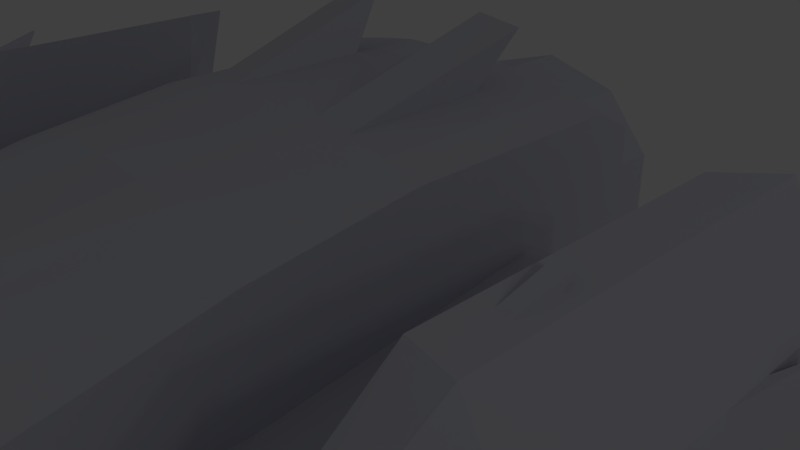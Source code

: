 # Source: ship.blend  (saved by Blender 2.65.0; exported with 4.5.12 LTS)
import bpy
from mathutils import Matrix  # noqa: F401  (used for matrix-valued properties, if any)

bpy.ops.wm.read_factory_settings(use_empty=True)
scene = bpy.context.scene
scene.name = 'Scene'

# ---- collections
col_collection_1 = bpy.data.collections.new('Collection 1'); scene.collection.children.link(col_collection_1)

# ---- materials (node trees are filled in below, after node groups)
mat_shipmat = bpy.data.materials.new('ShipMat')
mat_shipmat.alpha_threshold = 0.0
mat_shipmat.use_transparent_shadow = False
mat_shipmat.diffuse_color = (0.6745, 0.6825, 0.7613, 1.0)
mat_shipmat.specular_color = (0.7018, 1.0, 0.6656)
mat_shipmat.roughness = 0.5
mat_shipmat.specular_intensity = 0.3633
mat_shipmat.line_color = (0.0, 0.0, 0.0, 1.0)

# ---- material node trees

# ---- world
world_world = bpy.data.worlds.new('World'); scene.world = world_world
world_world.color = (0.05088, 0.05088, 0.05088)
world_world.use_sun_shadow = False
world_world.sun_shadow_jitter_overblur = 0.0
world_world.cycles.sampling_method = 'MANUAL'
world_world.cycles.sample_map_resolution = 256

# ---- cameras
cam_camera = bpy.data.cameras.new('Camera')
cam_camera.clip_end = 100.0
cam_camera.lens = 35.0
cam_camera.sensor_width = 32.0
cam_camera.sensor_height = 18.0
cam_camera.ortho_scale = 7.314
cam_camera.dof.focus_distance = 0.0
cam_camera.dof.aperture_fstop = 128.0

# ---- lights
light_lamp_005 = bpy.data.lights.new('Lamp.005', 'POINT')
light_lamp_005.transmission_factor = 0.0
light_lamp_005.cutoff_distance = 30.0
light_lamp_005.energy = 100.0
light_lamp_005.shadow_buffer_clip_start = 1.001
light_lamp_005.shadow_soft_size = 0.1
light_lamp_005.shadow_maximum_resolution = 0.006
light_lamp_005.use_absolute_resolution = True
light_lamp_005.cycles.use_multiple_importance_sampling = False
light_lamp_004 = bpy.data.lights.new('Lamp.004', 'POINT')
light_lamp_004.transmission_factor = 0.0
light_lamp_004.cutoff_distance = 30.0
light_lamp_004.energy = 100.0
light_lamp_004.shadow_buffer_clip_start = 1.001
light_lamp_004.shadow_soft_size = 0.1
light_lamp_004.shadow_maximum_resolution = 0.006
light_lamp_004.use_absolute_resolution = True
light_lamp_004.cycles.use_multiple_importance_sampling = False
light_lamp_003 = bpy.data.lights.new('Lamp.003', 'POINT')
light_lamp_003.transmission_factor = 0.0
light_lamp_003.cutoff_distance = 30.0
light_lamp_003.energy = 100.0
light_lamp_003.shadow_buffer_clip_start = 1.001
light_lamp_003.shadow_soft_size = 0.1
light_lamp_003.shadow_maximum_resolution = 0.006
light_lamp_003.use_absolute_resolution = True
light_lamp_003.cycles.use_multiple_importance_sampling = False
light_lamp_002 = bpy.data.lights.new('Lamp.002', 'POINT')
light_lamp_002.transmission_factor = 0.0
light_lamp_002.cutoff_distance = 30.0
light_lamp_002.energy = 100.0
light_lamp_002.shadow_buffer_clip_start = 1.001
light_lamp_002.shadow_soft_size = 0.1
light_lamp_002.shadow_maximum_resolution = 0.006
light_lamp_002.use_absolute_resolution = True
light_lamp_002.cycles.use_multiple_importance_sampling = False
light_lamp_001 = bpy.data.lights.new('Lamp.001', 'POINT')
light_lamp_001.transmission_factor = 0.0
light_lamp_001.cutoff_distance = 30.0
light_lamp_001.energy = 100.0
light_lamp_001.shadow_buffer_clip_start = 1.001
light_lamp_001.shadow_soft_size = 0.1
light_lamp_001.shadow_maximum_resolution = 0.006
light_lamp_001.use_absolute_resolution = True
light_lamp_001.cycles.use_multiple_importance_sampling = False
light_lamp = bpy.data.lights.new('Lamp', 'POINT')
light_lamp.transmission_factor = 0.0
light_lamp.cutoff_distance = 30.0
light_lamp.energy = 100.0
light_lamp.shadow_buffer_clip_start = 1.001
light_lamp.shadow_soft_size = 0.1
light_lamp.shadow_maximum_resolution = 0.006
light_lamp.use_absolute_resolution = True
light_lamp.cycles.use_multiple_importance_sampling = False

# ---- meshes
me_cube = bpy.data.meshes.new('Cube')
me_cube.from_pydata([(1.128, -8.878, -0.195), (3.0, -1.36, 2.084), (2.304, -7.36, 0.3628), (1.0, -7.36, -1.567), (1.0, -1.36, -1.567), (3.0, 0.2347, -0.614), (3.0, 0.2347, 0.7892), (2.304, -7.36, -0.4831), (2.304, -7.36, -0.1536), (0.9837, -7.36, 1.208), (1.0, -1.36, 2.396), (3.0, -3.36, 1.829), (2.827, -5.36, 1.296), (1.0, -5.36, -1.567), (1.0, -3.36, -1.567), (1.0, -5.36, 2.034), (1.0, -3.36, 2.307), (0.6756, -7.36, -0.06893), (3.0, -3.36, -0.614), (2.827, -5.36, -0.614), (3.0, -3.36, 0.3698), (2.827, -5.36, 0.2634), (6.996, 1.028, -1.0), (6.996, 1.028, 1.0), (5.827, -5.36, -0.8176), (5.827, -5.36, 0.6472), (6.996, -3.36, -1.0), (6.996, -3.36, 1.0), (5.372, -5.36, -0.3639), (6.39, 0.2347, 0.2296), (6.39, 0.2347, -0.7228), (6.39, -3.36, -0.6081), (6.39, -3.36, 0.3636), (5.372, -5.36, 0.6454), (0.6756, -8.878, -0.04731), (0.6756, -7.36, 1.24), (5.603, -3.424, 2.359), (5.603, 0.1701, 2.359), (6.209, -3.424, 2.238), (6.209, 0.9639, 2.238), (1.128, -7.36, 1.092), (1.794, -7.36, 0.8647), (1.667, -1.36, 2.324), (2.376, -1.351, 2.231), (2.16, -5.36, 1.643), (1.493, -5.36, 1.892), (2.333, -3.36, 2.036), (1.667, -3.36, 2.207), (5.603, -2.758, 2.359), (5.603, -2.223, 2.359), (6.209, -2.758, 2.238), (6.209, -2.223, 2.238), (5.805, -2.223, 2.319), (6.007, -2.223, 2.278), (5.805, -2.758, 2.319), (6.007, -2.758, 2.278), (5.842, -2.091, 2.507), (6.044, -2.091, 2.467), (6.996, 1.028, 0.3333), (6.996, 1.028, -0.3333), (6.996, -3.36, 0.3333), (6.996, -3.36, -0.3333), (6.996, -2.177, -0.3333), (6.996, -2.693, -0.3333), (6.996, -2.177, 0.3333), (6.996, -2.693, 0.3333), (7.288, -2.026, -0.3333), (7.288, -2.026, 0.3333), (1.277, -7.36, -1.567), (2.0, -1.36, -1.567), (1.827, -5.36, -1.567), (2.0, -3.36, -1.567), (3.0, -1.36, -0.9803), (2.12, -7.36, -1.008), (3.0, -3.36, -0.9803), (2.827, -5.36, -0.9803), (1.52, -9.066, -0.6699), (0.9837, -8.878, -0.07937), (0.8987, -9.066, -1.567), (1.52, -9.066, -1.008), (0.8708, -10.61, -0.7623), (0.9675, -10.65, -0.8793), (0.8393, -10.61, -0.7338), (0.8143, -10.65, -1.1), (0.9675, -10.65, -0.9627), (0.6756, -8.663, 0.135), (3.0, 0.4624, 2.084), (1.0, 0.4624, -1.567), (1.0, 0.4624, 2.396), (1.667, 0.4624, 2.324), (2.376, 0.471, 2.231), (2.0, 0.4624, -1.567), (6.996, -0.9708, 1.0), (6.996, -0.9643, 0.3333), (6.996, -0.296, 1.0), (6.996, -0.2927, 0.3333), (3.0, 1.993, 1.797), (3.0, 1.993, -0.614), (7.268, 0.3332, 1.0), (7.268, 0.3364, 0.3333), (3.0, 1.422, 2.084), (2.0, 1.42, -1.567), (1.0, 1.415, -1.567), (1.0, 1.419, 2.396), (1.667, 1.419, 2.324), (2.376, 1.427, 2.231), (-1.128, -8.878, -0.195), (-3.0, -1.36, 2.084), (-2.304, -7.36, 0.3628), (-1.0, -7.36, -1.567), (-1.0, -1.36, -1.567), (-3.0, 0.2347, -0.614), (-3.0, 0.2347, 0.93), (-2.304, -7.36, -0.4831), (-2.304, -7.36, -0.1536), (-0.9837, -7.36, 1.208), (-1.0, -1.36, 2.396), (-3.0, -3.36, 1.829), (-2.827, -5.36, 1.296), (-1.0, -5.36, -1.567), (-1.0, -3.36, -1.567), (-1.0, -5.36, 2.034), (-1.0, -3.36, 2.307), (-5.55e-07, -7.36, -0.03687), (-0.6756, -7.36, -0.06893), (-3.0, -3.36, -0.614), (-2.827, -5.36, -0.614), (-3.0, -3.36, 0.7406), (-2.827, -5.36, 0.475), (-6.996, 1.028, -1.0), (-6.996, 1.028, 1.0), (-5.827, -5.36, -0.8176), (-5.827, -5.36, 0.7443), (-6.996, -3.36, -1.0), (-6.996, -3.36, 1.0), (-5.372, -5.36, -0.0568), (-6.39, 0.2347, 0.2296), (-6.39, 0.2347, -0.6598), (-6.39, -3.36, -0.2761), (-6.39, -3.36, 0.3636), (-5.372, -5.36, 0.6454), (8.199e-07, -3.36, 2.339), (1.384e-06, -5.36, 2.062), (1.535e-06, -3.36, -1.567), (1.742e-06, -5.36, -1.567), (-0.6756, -8.878, -0.04731), (-0.6756, -7.36, 1.24), (-1.02e-07, -1.36, 2.396), (-5.55e-07, -7.36, 1.272), (2.306e-06, -7.36, -1.567), (-5.603, -3.424, 2.359), (-5.603, 0.1701, 2.359), (-6.209, -3.424, 2.238), (1.686e-06, -1.36, -1.567), (-6.209, 0.9639, 2.238), (-1.128, -7.36, 1.092), (-1.794, -7.36, 0.8647), (-1.667, -1.36, 2.324), (-2.376, -1.351, 2.231), (-2.16, -5.36, 1.643), (-1.493, -5.36, 1.892), (-2.333, -3.36, 2.036), (-1.667, -3.36, 2.207), (-5.603, -2.758, 2.359), (-5.603, -2.223, 2.359), (-6.209, -2.758, 2.238), (-6.209, -2.223, 2.238), (-5.805, -2.223, 2.319), (-6.007, -2.223, 2.278), (-5.805, -2.758, 2.319), (-6.007, -2.758, 2.278), (-5.842, -2.091, 2.507), (-6.044, -2.091, 2.467), (-6.996, 1.028, 0.3333), (-6.996, 1.028, -0.3333), (-6.996, -3.36, 0.3333), (-6.996, -3.36, -0.3333), (-6.996, -2.177, -0.3333), (-6.996, -2.693, -0.3333), (-6.996, -2.177, 0.3333), (-6.996, -2.693, 0.3333), (-7.288, -2.026, -0.3333), (-7.288, -2.026, 0.3333), (-1.277, -7.36, -1.567), (-2.0, -1.36, -1.567), (-1.827, -5.36, -1.567), (-2.0, -3.36, -1.567), (-3.0, -1.36, -0.9803), (-2.12, -7.36, -1.008), (-3.0, -3.36, -0.9803), (-2.827, -5.36, -0.9803), (-1.52, -9.066, -0.6699), (-0.9837, -8.878, -0.07937), (-6.696e-07, -8.878, -0.01524), (-6.838e-07, -9.066, -1.567), (-0.8987, -9.066, -1.567), (-1.52, -9.066, -1.008), (-0.8708, -10.61, -0.7623), (-0.9675, -10.65, -0.8793), (-0.8393, -10.61, -0.7338), (-8.429e-07, -11.17, -0.718), (-8.464e-07, -11.22, -1.1), (-0.8143, -10.65, -1.1), (-0.9675, -10.65, -0.9627), (-0.6756, -8.663, 0.2446), (-3.0, 0.4624, 2.084), (-1.0, 0.4624, -1.567), (-1.0, 0.4624, 2.396), (3.552e-08, 0.4624, 2.396), (3.552e-08, 0.4624, -1.567), (-1.667, 0.4624, 2.324), (-2.376, 0.471, 2.231), (-2.0, 0.4624, -1.567), (-6.996, -0.9708, 1.0), (-6.996, -0.9643, 0.3333), (-6.996, -0.296, 1.0), (-6.996, -0.2927, 0.3333), (-3.0, 1.993, 1.797), (-3.0, 1.993, -0.614), (-7.268, 0.3332, 1.0), (-7.268, 0.3364, 0.3333), (-3.0, 1.422, 2.084), (-2.0, 1.42, -1.567), (-1.0, 1.415, -1.567), (-1.0, 1.419, 2.396), (1.077e-07, 1.419, 2.396), (-1.667, 1.419, 2.324), (-2.376, 1.427, 2.231), (1.074e-07, 1.415, -1.567), (1.076e-07, 1.417, 2.07), (1.075e-07, 1.416, -1.213), (1.351, 1.677, 1.62), (1.351, 3.505, 1.62), (-0.02106, 3.505, 1.915), (-0.02106, 1.421, 1.915), (1.062e-07, 1.417, 1.911), (-1.393, 3.505, 1.62), (-1.393, 1.685, 1.62), (2.123, 1.825, 0.9171), (2.2, 3.505, 0.8471), (2.2, 1.839, 0.8471), (-2.242, 3.505, 0.8471), (-2.143, 1.828, 0.9372), (-2.242, 1.847, 0.8471), (2.2, 1.839, -0.1083), (2.2, 3.505, -0.1083), (-2.242, 3.505, -0.1083), (-2.242, 1.847, -0.1083), (1.351, 1.676, -0.8813), (1.351, 3.505, -0.8813), (-1.393, 3.505, -0.8813), (-1.393, 1.684, -0.8813), (-0.02106, 3.505, -1.176), (-0.02106, 1.42, -1.176), (0.05221, 1.426, -1.161), (1.061e-07, 1.416, -1.172), (-0.04072, 1.424, -1.172), (1.045, 3.04, 1.341), (-0.02106, 3.04, 1.57), (-1.087, 3.04, 1.341), (1.704, 3.04, 0.7404), (-1.746, 3.04, 0.7404), (1.704, 3.04, -0.001645), (-1.746, 3.04, -0.001645), (1.045, 3.04, -0.602), (-1.087, 3.04, -0.602), (-0.02106, 3.04, -0.8313), (1.0, -1.36, 2.396), (1.667, -1.36, 2.324), (1.0, 0.4624, 2.396), (1.667, 0.4624, 2.324), (-1.153, 0.9372, 3.088), (-1.922, 0.9372, 3.006), (1.153, 0.9372, 3.088), (1.922, 0.9372, 3.006)], [], [(46, 11, 1, 43), (69, 4, 87, 91), (21, 12, 2, 8), (149, 144, 13, 3), (144, 143, 14, 13), (143, 153, 4, 14), (141, 16, 10, 147), (148, 35, 9, 15, 142), (41, 2, 12, 44), (3, 13, 70, 68), (34, 85, 35, 17), (35, 148, 123, 17), (75, 19, 7, 73), (30, 29, 23, 58, 59, 22), (72, 5, 18, 74), (74, 18, 19, 75), (6, 1, 11, 20), (20, 11, 12, 21), (60, 93, 92, 27), (28, 31, 26, 24), (26, 61, 60, 27, 25, 24), (31, 30, 22, 26), (8, 7, 24, 25), (27, 92, 94, 23, 39, 51, 50, 38), (19, 28, 24, 7), (25, 33, 21, 8), (5, 6, 29, 30), (20, 21, 33, 32), (19, 18, 31, 28), (18, 5, 30, 31), (6, 20, 32, 29), (23, 29, 37, 39), (29, 32, 36, 48, 49, 37), (33, 36, 32), (38, 25, 27), (48, 36, 38, 50, 55, 54), (36, 33, 25, 38), (16, 47, 42, 10), (47, 46, 43, 42), (9, 40, 45, 15), (40, 41, 44, 45), (15, 45, 47, 16), (142, 15, 16, 141), (37, 49, 52, 53, 51, 39), (53, 55, 50, 51), (49, 48, 54, 52), (53, 52, 56, 57), (56, 54, 55, 57), (54, 56, 52), (57, 55, 53), (22, 59, 62, 63, 61, 26), (63, 65, 60, 61), (59, 58, 95, 93, 64, 62), (66, 67, 65, 63), (62, 64, 67, 66), (66, 63, 62), (65, 67, 64), (14, 4, 69, 71), (44, 12, 11, 46), (45, 44, 46, 47), (13, 14, 71, 70), (34, 17, 123, 193), (68, 70, 71, 69, 72, 74, 75, 73), (0, 76, 7, 8, 2), (68, 73, 79, 78), (41, 40, 0, 2), (194, 149, 68, 78), (40, 9, 77, 0), (35, 85, 34, 77, 9), (7, 76, 79, 73), (0, 80, 81, 76), (78, 79, 84, 83), (0, 77, 82, 80), (193, 200, 82, 77, 34), (76, 81, 84, 79), (194, 78, 83, 201), (201, 83, 84, 81, 80, 82, 200), (42, 89, 270, 268), (147, 10, 88, 208), (4, 153, 209, 87), (43, 1, 86, 90), (42, 43, 90, 89), (6, 86, 1), (69, 91, 5, 72), (95, 94, 98, 99), (93, 99, 98, 92), (86, 6, 96, 100), (95, 99, 93), (98, 94, 92), (94, 95, 58, 23), (5, 91, 101, 97), (6, 5, 97, 96), (88, 89, 104, 103), (96, 105, 100), (89, 90, 105, 104), (208, 88, 103, 225), (90, 86, 100, 105), (87, 209, 228, 102), (91, 87, 102, 101), (96, 97, 101, 102, 228, 230, 229, 225, 103, 104, 105), (161, 158, 107, 117), (184, 212, 206, 110), (128, 114, 108, 118), (149, 109, 119, 144), (144, 119, 120, 143), (143, 120, 110, 153), (141, 147, 116, 122), (148, 142, 121, 115, 146), (156, 159, 118, 108), (109, 183, 185, 119), (145, 124, 146, 204), (146, 124, 123, 148), (190, 188, 113, 126), (137, 129, 174, 173, 130, 136), (187, 189, 125, 111), (189, 190, 126, 125), (112, 127, 117, 107), (127, 128, 118, 117), (175, 134, 213, 214), (135, 131, 133, 138), (133, 131, 132, 134, 175, 176), (138, 133, 129, 137), (114, 132, 131, 113), (134, 152, 165, 166, 154, 130, 215, 213), (126, 113, 131, 135), (132, 114, 128, 140), (111, 137, 136, 112), (127, 139, 140, 128), (126, 135, 138, 125), (125, 138, 137, 111), (112, 136, 139, 127), (130, 154, 151, 136), (136, 151, 164, 163, 150, 139), (140, 139, 150), (152, 134, 132), (163, 169, 170, 165, 152, 150), (150, 152, 132, 140), (122, 116, 157, 162), (162, 157, 158, 161), (115, 121, 160, 155), (155, 160, 159, 156), (121, 122, 162, 160), (142, 141, 122, 121), (151, 154, 166, 168, 167, 164), (168, 166, 165, 170), (164, 167, 169, 163), (168, 172, 171, 167), (171, 172, 170, 169), (169, 167, 171), (172, 168, 170), (129, 133, 176, 178, 177, 174), (178, 176, 175, 180), (174, 177, 179, 214, 216, 173), (181, 178, 180, 182), (177, 181, 182, 179), (181, 177, 178), (180, 179, 182), (120, 186, 184, 110), (159, 161, 117, 118), (160, 162, 161, 159), (119, 185, 186, 120), (145, 193, 123, 124), (183, 188, 190, 189, 187, 184, 186, 185), (106, 108, 114, 113, 191), (183, 195, 196, 188), (156, 108, 106, 155), (194, 195, 183, 149), (155, 106, 192, 115), (146, 115, 192, 145, 204), (113, 188, 196, 191), (106, 191, 198, 197), (195, 202, 203, 196), (106, 197, 199, 192), (193, 145, 192, 199, 200), (191, 196, 203, 198), (194, 201, 202, 195), (201, 200, 199, 197, 198, 203, 202), (207, 210, 272, 271), (147, 208, 207, 116), (110, 206, 209, 153), (158, 211, 205, 107), (157, 210, 211, 158), (112, 107, 205), (184, 187, 111, 212), (216, 220, 219, 215), (214, 213, 219, 220), (205, 221, 217, 112), (216, 214, 220), (219, 213, 215), (215, 130, 173, 216), (111, 218, 222, 212), (112, 217, 218, 111), (207, 224, 226, 210), (217, 221, 227), (210, 226, 227, 211), (208, 225, 224, 207), (211, 227, 221, 205), (206, 223, 228, 209), (212, 222, 223, 206), (217, 227, 226, 224, 225, 229, 230, 228, 223, 222, 218), (231, 233, 234, 235), (231, 232, 233), (238, 240, 239, 232), (232, 231, 238), (245, 239, 240, 244), (249, 245, 244, 248), (254, 255, 253, 248), (252, 249, 248, 253), (253, 256, 251, 252), (251, 250, 252), (247, 246, 250, 251), (243, 241, 246, 247), (233, 236, 237, 234), (241, 243, 242, 236), (242, 237, 236), (252, 250, 265, 266), (249, 252, 266, 264), (241, 236, 259, 261), (239, 245, 262, 260), (245, 249, 264, 262), (232, 239, 260, 257), (250, 246, 263, 265), (246, 241, 261, 263), (248, 240, 238, 254), (248, 244, 240), (231, 235, 255, 254), (238, 231, 254), (256, 253, 255, 234), (255, 235, 234), (237, 242, 256, 234), (242, 243, 251, 256), (243, 247, 251), (258, 257, 259), (257, 261, 259), (257, 260, 261), (260, 263, 261), (260, 262, 263), (262, 264, 263), (264, 265, 263), (264, 266, 265), (236, 233, 258, 259), (233, 232, 257, 258), (157, 272, 210), (88, 10, 267, 269), (10, 42, 268, 267), (89, 88, 269, 270), (116, 271, 272, 157), (267, 268, 274, 273), (270, 269, 273, 274), (207, 271, 116), (274, 268, 270), (273, 269, 267)])
_uv = me_cube.uv_layers.new(name='UVMap')
_uv.uv.foreach_set('vector', [0.1429, 0.4187, 0.1313, 0.4041, 0.1757, 0.3702, 0.186, 0.3831, 0.3323, 0.1397, 0.3323, 0.109, 0.3883, 0.109, 0.3883, 0.1397, 0.277, 0.9276, 0.2779, 0.9415, 0.3408, 0.9029, 0.3387, 0.8867, 0.1482, 0.07829, 0.2096, 0.07829, 0.2096, 0.109, 0.1482, 0.109, 0.2096, 0.07829, 0.271, 0.07829, 0.271, 0.109, 0.2096, 0.109, 0.271, 0.07829, 0.3323, 0.07829, 0.3323, 0.109, 0.271, 0.109, 0.1778, 0.4659, 0.1636, 0.4459, 0.2096, 0.4155, 0.2222, 0.4373, 0.09432, 0.5257, 0.08443, 0.5122, 0.08044, 0.5071, 0.1227, 0.4757, 0.137, 0.4952, 0.06465, 0.4878, 0.04906, 0.4785, 0.08984, 0.4379, 0.103, 0.4521, 0.1482, 0.109, 0.2096, 0.109, 0.2096, 0.1344, 0.1482, 0.1175, 0.7165, 0.6631, 0.7051, 0.6416, 0.7032, 0.4944, 0.7375, 0.5708, 0.7032, 0.4944, 0.7607, 0.4816, 0.7668, 0.5677, 0.7375, 0.5708, 0.2718, 0.8732, 0.273, 0.8837, 0.3373, 0.8765, 0.3364, 0.8586, 0.7483, 0.9272, 0.7974, 0.9203, 0.7946, 0.8834, 0.7785, 0.8975, 0.7642, 0.9029, 0.7542, 0.9082, 0.1601, 0.8637, 0.11, 0.8651, 0.2162, 0.8862, 0.217, 0.8758, 0.217, 0.8758, 0.2162, 0.8862, 0.273, 0.8837, 0.2718, 0.8732, 0.09834, 0.9423, 0.1474, 0.9581, 0.2127, 0.9585, 0.2133, 0.9493, 0.2133, 0.9493, 0.2127, 0.9585, 0.2779, 0.9415, 0.277, 0.9276, 0.6886, 0.8393, 0.7349, 0.8691, 0.7418, 0.855, 0.6987, 0.8256, 0.5723, 0.8304, 0.6474, 0.8947, 0.663, 0.8812, 0.5927, 0.822, 0.663, 0.8812, 0.675, 0.8583, 0.6886, 0.8393, 0.6987, 0.8256, 0.6498, 0.7605, 0.5927, 0.822, 0.6474, 0.8947, 0.7483, 0.9272, 0.7542, 0.9082, 0.663, 0.8812, 0.4765, 0.6722, 0.46, 0.6907, 0.5927, 0.822, 0.6498, 0.7605, 0.6987, 0.8256, 0.7418, 0.855, 0.7616, 0.8629, 0.7946, 0.8834, 0.7649, 0.8286, 0.7401, 0.817, 0.7317, 0.8062, 0.7198, 0.7968, 0.9663, 0.1562, 0.8895, 0.1612, 0.8607, 0.1469, 0.9911, 0.08754, 0.8715, 0.561, 0.8822, 0.5518, 0.9576, 0.5679, 0.9688, 0.6332, 0.9723, 0.3253, 0.9847, 0.3971, 0.8776, 0.3795, 0.8695, 0.3323, 0.9644, 0.5042, 0.9576, 0.5679, 0.8822, 0.5518, 0.8607, 0.4869, 0.9663, 0.1562, 0.965, 0.2169, 0.8625, 0.2238, 0.8895, 0.1612, 0.965, 0.2169, 0.9723, 0.3253, 0.8695, 0.3323, 0.8625, 0.2238, 0.9847, 0.3971, 0.9644, 0.5042, 0.8607, 0.4869, 0.8776, 0.3795, 0.7946, 0.8834, 0.8366, 0.8237, 0.7644, 0.8205, 0.7649, 0.8286, 0.8366, 0.8237, 0.7539, 0.7316, 0.7303, 0.7804, 0.7434, 0.7954, 0.7507, 0.8074, 0.7644, 0.8205, 0.6574, 0.7435, 0.7303, 0.7804, 0.7539, 0.7316, 0.7198, 0.7968, 0.6498, 0.7605, 0.6987, 0.8256, 0.7434, 0.7954, 0.7303, 0.7804, 0.7198, 0.7968, 0.7317, 0.8062, 0.7352, 0.8029, 0.7389, 0.7991, 0.7303, 0.7804, 0.6574, 0.7435, 0.6498, 0.7605, 0.7198, 0.7968, 0.1636, 0.4459, 0.1535, 0.4322, 0.1973, 0.3956, 0.2096, 0.4155, 0.1535, 0.4322, 0.1429, 0.4187, 0.186, 0.3831, 0.1973, 0.3956, 0.08044, 0.5071, 0.07473, 0.5026, 0.1146, 0.4658, 0.1227, 0.4757, 0.07473, 0.5026, 0.06465, 0.4878, 0.103, 0.4521, 0.1146, 0.4658, 0.1227, 0.4757, 0.1146, 0.4658, 0.1535, 0.4322, 0.1636, 0.4459, 0.137, 0.4952, 0.1227, 0.4757, 0.1636, 0.4459, 0.1778, 0.4659, 0.7644, 0.8205, 0.7507, 0.8074, 0.747, 0.8101, 0.7436, 0.8133, 0.7401, 0.817, 0.7649, 0.8286, 0.7436, 0.8133, 0.7352, 0.8029, 0.7317, 0.8062, 0.7401, 0.817, 0.7507, 0.8074, 0.7434, 0.7954, 0.7389, 0.7991, 0.747, 0.8101, 0.9783, 0.8399, 0.972, 0.8397, 0.9722, 0.8325, 0.9785, 0.8327, 0.9722, 0.8325, 0.973, 0.8112, 0.9793, 0.8114, 0.9785, 0.8327, 0.9581, 0.8485, 0.9722, 0.8325, 0.972, 0.8397, 0.9785, 0.8327, 0.9915, 0.8496, 0.9783, 0.8399, 0.7542, 0.9082, 0.7642, 0.9029, 0.7101, 0.8738, 0.6953, 0.8691, 0.675, 0.8583, 0.663, 0.8812, 0.6953, 0.8691, 0.7063, 0.8546, 0.6886, 0.8393, 0.675, 0.8583, 0.7642, 0.9029, 0.7785, 0.8975, 0.7514, 0.8784, 0.7336, 0.8717, 0.7164, 0.8632, 0.7101, 0.8738, 0.9178, 0.8279, 0.9382, 0.8279, 0.9382, 0.8502, 0.9178, 0.8502, 0.9178, 0.8178, 0.9382, 0.8178, 0.9382, 0.8279, 0.9178, 0.8279, 0.9178, 0.8279, 0.9037, 0.8105, 0.9178, 0.8178, 0.9523, 0.8105, 0.9382, 0.8279, 0.9382, 0.8178, 0.271, 0.109, 0.3323, 0.109, 0.3323, 0.1397, 0.271, 0.1397, 0.103, 0.4521, 0.08984, 0.4379, 0.1313, 0.4041, 0.1429, 0.4187, 0.1146, 0.4658, 0.103, 0.4521, 0.1429, 0.4187, 0.1535, 0.4322, 0.2096, 0.109, 0.271, 0.109, 0.271, 0.1397, 0.2096, 0.1344, 0.7165, 0.6631, 0.7375, 0.5708, 0.7668, 0.5677, 0.7718, 0.6645, 0.3401, 0.8315, 0.2895, 0.8362, 0.2459, 0.8321, 0.1631, 0.8298, 0.1601, 0.8637, 0.217, 0.8758, 0.2718, 0.8732, 0.3364, 0.8586, 0.3968, 0.878, 0.3921, 0.8591, 0.3373, 0.8765, 0.3387, 0.8867, 0.3408, 0.9029, 0.3401, 0.8315, 0.3364, 0.8586, 0.3901, 0.8493, 0.3909, 0.8248, 0.06465, 0.4878, 0.07473, 0.5026, 0.02543, 0.528, 0.04906, 0.4785, 0.9462, 0.7025, 0.9462, 0.7549, 0.9071, 0.7549, 0.9187, 0.7025, 0.07473, 0.5026, 0.08044, 0.5071, 0.0311, 0.5326, 0.02543, 0.528, 0.08443, 0.5122, 0.0571, 0.5292, 0.03543, 0.5401, 0.0311, 0.5326, 0.08044, 0.5071, 0.3373, 0.8765, 0.3921, 0.8591, 0.3901, 0.8493, 0.3364, 0.8586, 0.9513, 0.08706, 0.9354, 0.04131, 0.9396, 0.03825, 0.9656, 0.07309, 0.9882, 0.03979, 0.9732, 0.06571, 0.9428, 0.03457, 0.9436, 0.02879, 0.9513, 0.08706, 0.9453, 0.0903, 0.9303, 0.04282, 0.9354, 0.04131, 0.9162, 0.09721, 0.9044, 0.01872, 0.9303, 0.04282, 0.9453, 0.0903, 0.9367, 0.09267, 0.9656, 0.07309, 0.9396, 0.03825, 0.9428, 0.03457, 0.9732, 0.06571, 0.9923, 0.008965, 0.9882, 0.03979, 0.9436, 0.02879, 0.9146, 0.00697, 0.9146, 0.00697, 0.9436, 0.02879, 0.9428, 0.03457, 0.9396, 0.03825, 0.9354, 0.04131, 0.9303, 0.04282, 0.9044, 0.01872, 0.1973, 0.3956, 0.2302, 0.3745, 0.2308, 0.38, 0.2016, 0.3967, 0.2222, 0.4373, 0.2096, 0.4155, 0.2434, 0.3944, 0.2594, 0.4135, 0.3323, 0.109, 0.3323, 0.07829, 0.3883, 0.07829, 0.3883, 0.109, 0.186, 0.3831, 0.1757, 0.3702, 0.2128, 0.3444, 0.2219, 0.3585, 0.1973, 0.3956, 0.186, 0.3831, 0.2219, 0.3585, 0.2302, 0.3745, 0.09834, 0.9423, 0.08988, 0.9503, 0.1474, 0.9581, 0.1631, 0.8298, 0.1087, 0.8219, 0.11, 0.8651, 0.1601, 0.8637, 0.9724, 0.7758, 0.9727, 0.7963, 0.9516, 0.7964, 0.9514, 0.776, 0.9106, 0.7767, 0.9514, 0.776, 0.9516, 0.7964, 0.9107, 0.7971, 0.08988, 0.9503, 0.09834, 0.9423, 0.04292, 0.9341, 0.05961, 0.9458, 0.9724, 0.7758, 0.9514, 0.776, 0.9913, 0.7675, 0.9516, 0.7964, 0.9727, 0.7963, 0.9917, 0.8044, 0.7616, 0.8629, 0.7514, 0.8784, 0.7785, 0.8975, 0.7946, 0.8834, 0.11, 0.8651, 0.1087, 0.8219, 0.07924, 0.8176, 0.05491, 0.8574, 0.09834, 0.9423, 0.11, 0.8651, 0.05491, 0.8574, 0.04292, 0.9341, 0.2434, 0.3944, 0.2302, 0.3745, 0.2558, 0.3624, 0.2659, 0.3797, 0.249, 0.3189, 0.2449, 0.3447, 0.2352, 0.3299, 0.2302, 0.3745, 0.2219, 0.3585, 0.2449, 0.3447, 0.2558, 0.3624, 0.2594, 0.4135, 0.2434, 0.3944, 0.2659, 0.3797, 0.2793, 0.4, 0.2219, 0.3585, 0.2128, 0.3444, 0.2352, 0.3299, 0.2449, 0.3447, 0.3883, 0.109, 0.3883, 0.07829, 0.4175, 0.07829, 0.4175, 0.109, 0.3883, 0.1397, 0.3883, 0.109, 0.4175, 0.109, 0.4177, 0.1397, 0.8959, 0.8884, 0.8962, 0.9603, 0.9283, 0.9919, 0.9586, 0.991, 0.9892, 0.9902, 0.9892, 0.9792, 0.9893, 0.8761, 0.9893, 0.8672, 0.967, 0.8636, 0.9446, 0.8659, 0.9157, 0.8687, 0.2113, 0.5159, 0.2545, 0.4881, 0.2632, 0.5018, 0.2207, 0.531, 0.3323, 0.0169, 0.3883, 0.0169, 0.3883, 0.0476, 0.3323, 0.0476, 0.2864, 0.7691, 0.3496, 0.7375, 0.3497, 0.7531, 0.286, 0.7824, 0.1482, 0.07829, 0.1482, 0.0476, 0.2096, 0.0476, 0.2096, 0.07829, 0.2096, 0.07829, 0.2096, 0.0476, 0.271, 0.0476, 0.271, 0.07829, 0.271, 0.07829, 0.271, 0.0476, 0.3323, 0.0476, 0.3323, 0.07829, 0.1778, 0.4659, 0.2222, 0.4373, 0.2354, 0.4588, 0.1925, 0.487, 0.09432, 0.5257, 0.137, 0.4952, 0.1511, 0.5154, 0.1085, 0.5457, 0.1038, 0.5394, 0.1209, 0.5657, 0.1667, 0.5417, 0.1755, 0.5586, 0.1244, 0.5827, 0.1482, 0.0476, 0.1482, 0.0391, 0.2096, 0.02222, 0.2096, 0.0476, 0.8267, 0.6573, 0.7963, 0.5673, 0.8195, 0.4862, 0.8454, 0.6303, 0.8195, 0.4862, 0.7963, 0.5673, 0.7668, 0.5677, 0.7607, 0.4816, 0.2883, 0.7155, 0.3507, 0.7106, 0.3495, 0.7277, 0.288, 0.7259, 0.7637, 0.05457, 0.7455, 0.05951, 0.7367, 0.05355, 0.722, 0.04037, 0.7019, 0.03263, 0.7339, 0.0125, 0.1722, 0.6987, 0.2313, 0.7093, 0.2297, 0.7203, 0.1204, 0.7009, 0.2313, 0.7093, 0.2883, 0.7155, 0.288, 0.7259, 0.2297, 0.7203, 0.1088, 0.7777, 0.2228, 0.7853, 0.2218, 0.7942, 0.1578, 0.7936, 0.2228, 0.7853, 0.2864, 0.7691, 0.286, 0.7824, 0.2218, 0.7942, 0.7273, 0.141, 0.7096, 0.1387, 0.7092, 0.08636, 0.7227, 0.08483, 0.7965, 0.243, 0.7775, 0.2325, 0.7802, 0.1421, 0.7994, 0.1458, 0.7802, 0.1421, 0.7775, 0.2325, 0.6889, 0.2151, 0.7096, 0.1387, 0.7273, 0.141, 0.7577, 0.145, 0.7994, 0.1458, 0.7802, 0.1421, 0.7455, 0.05951, 0.7637, 0.05457, 0.7062, 0.4235, 0.6889, 0.2151, 0.7775, 0.2325, 0.7324, 0.4281, 0.7096, 0.1387, 0.6766, 0.1399, 0.6765, 0.1242, 0.6775, 0.1112, 0.6749, 0.07981, 0.7019, 0.03263, 0.7047, 0.06582, 0.7092, 0.08636, 0.4118, 0.158, 0.4464, 0.1455, 0.4165, 0.2112, 0.4099, 0.2031, 0.02429, 0.4022, 0.02399, 0.0153, 0.1705, 0.1682, 0.1808, 0.2123, 0.3126, 0.1566, 0.3097, 0.217, 0.282, 0.2128, 0.2703, 0.1502, 0.2077, 0.1634, 0.2192, 0.2241, 0.1808, 0.2123, 0.1705, 0.1682, 0.4118, 0.158, 0.4099, 0.2031, 0.3735, 0.2198, 0.3763, 0.1596, 0.3763, 0.1596, 0.3735, 0.2198, 0.3097, 0.217, 0.3126, 0.1566, 0.2703, 0.1502, 0.282, 0.2128, 0.2192, 0.2241, 0.2077, 0.1634, 0.7019, 0.03263, 0.6749, 0.07981, 0.6689, 0.08521, 0.635, 0.03334, 0.635, 0.03334, 0.6689, 0.08521, 0.6635, 0.1097, 0.6598, 0.1236, 0.6608, 0.1415, 0.6061, 0.1494, 0.6715, 0.2186, 0.6061, 0.1494, 0.6608, 0.1415, 0.6766, 0.1399, 0.7096, 0.1387, 0.6889, 0.2151, 0.6598, 0.1236, 0.6657, 0.1239, 0.6711, 0.1241, 0.6765, 0.1242, 0.6766, 0.1399, 0.6608, 0.1415, 0.6608, 0.1415, 0.6766, 0.1399, 0.6889, 0.2151, 0.6715, 0.2186, 0.1925, 0.487, 0.2354, 0.4588, 0.2445, 0.473, 0.2019, 0.5012, 0.2019, 0.5012, 0.2445, 0.473, 0.2545, 0.4881, 0.2113, 0.5159, 0.1085, 0.5457, 0.1511, 0.5154, 0.1576, 0.5263, 0.1108, 0.5521, 0.1108, 0.5521, 0.1576, 0.5263, 0.1667, 0.5417, 0.1209, 0.5657, 0.1511, 0.5154, 0.1925, 0.487, 0.2019, 0.5012, 0.1576, 0.5263, 0.137, 0.4952, 0.1778, 0.4659, 0.1925, 0.487, 0.1511, 0.5154, 0.6689, 0.08521, 0.6749, 0.07981, 0.6775, 0.1112, 0.672, 0.1111, 0.6677, 0.1107, 0.6635, 0.1097, 0.672, 0.1111, 0.6775, 0.1112, 0.6765, 0.1242, 0.6711, 0.1241, 0.6635, 0.1097, 0.6677, 0.1107, 0.6657, 0.1239, 0.6598, 0.1236, 0.972, 0.8397, 0.9722, 0.8325, 0.9785, 0.8327, 0.9783, 0.8399, 0.9785, 0.8327, 0.9722, 0.8325, 0.9729, 0.8112, 0.9793, 0.8114, 0.9915, 0.8496, 0.9783, 0.8399, 0.9785, 0.8327, 0.9722, 0.8325, 0.972, 0.8397, 0.9581, 0.8485, 0.7455, 0.05951, 0.7802, 0.1421, 0.7577, 0.145, 0.7444, 0.1079, 0.7406, 0.09535, 0.7367, 0.05355, 0.7444, 0.1079, 0.7577, 0.145, 0.7273, 0.141, 0.7283, 0.1094, 0.7367, 0.05355, 0.7406, 0.09535, 0.7285, 0.0973, 0.7253, 0.08463, 0.7251, 0.06558, 0.722, 0.04037, 0.9382, 0.8279, 0.9382, 0.8502, 0.9178, 0.8502, 0.9178, 0.8279, 0.9382, 0.8178, 0.9382, 0.8279, 0.9178, 0.8279, 0.9178, 0.8178, 0.9382, 0.8279, 0.9382, 0.8178, 0.9523, 0.8105, 0.9037, 0.8105, 0.9178, 0.8178, 0.9178, 0.8279, 0.271, 0.0476, 0.271, 0.0169, 0.3323, 0.0169, 0.3323, 0.0476, 0.1667, 0.5417, 0.2113, 0.5159, 0.2207, 0.531, 0.1755, 0.5586, 0.1576, 0.5263, 0.2019, 0.5012, 0.2113, 0.5159, 0.1667, 0.5417, 0.2096, 0.0476, 0.2096, 0.02222, 0.271, 0.0169, 0.271, 0.0476, 0.8267, 0.6573, 0.7718, 0.6645, 0.7668, 0.5677, 0.7963, 0.5673, 0.3576, 0.6845, 0.3507, 0.7106, 0.2883, 0.7155, 0.2313, 0.7093, 0.1722, 0.6987, 0.1771, 0.662, 0.2624, 0.6738, 0.3065, 0.683, 0.406, 0.7362, 0.3497, 0.7531, 0.3496, 0.7375, 0.3495, 0.7277, 0.4039, 0.7177, 0.3576, 0.6845, 0.4071, 0.6847, 0.4032, 0.7081, 0.3507, 0.7106, 0.1209, 0.5657, 0.1244, 0.5827, 0.07478, 0.5859, 0.1108, 0.5521, 0.9462, 0.7025, 0.9738, 0.7025, 0.9854, 0.7549, 0.9462, 0.7549, 0.1108, 0.5521, 0.07478, 0.5859, 0.07265, 0.5797, 0.1085, 0.5457, 0.1038, 0.5394, 0.1085, 0.5457, 0.07265, 0.5797, 0.06769, 0.5738, 0.07769, 0.5584, 0.3495, 0.7277, 0.3507, 0.7106, 0.4032, 0.7081, 0.4039, 0.7177, 0.8227, 0.06578, 0.8382, 0.0788, 0.8696, 0.04931, 0.866, 0.0457, 0.8742, 0.09735, 0.8794, 0.05189, 0.8736, 0.05203, 0.8464, 0.08548, 0.8227, 0.06578, 0.866, 0.0457, 0.8639, 0.04089, 0.8189, 0.06007, 0.8098, 0.03121, 0.8157, 0.05169, 0.8189, 0.06007, 0.8639, 0.04089, 0.8827, 0.01116, 0.8382, 0.0788, 0.8464, 0.08548, 0.8736, 0.05203, 0.8696, 0.04931, 0.9055, 0.09732, 0.8964, 0.0195, 0.8794, 0.05189, 0.8742, 0.09735, 0.8964, 0.0195, 0.8827, 0.01116, 0.8639, 0.04089, 0.866, 0.0457, 0.8696, 0.04931, 0.8736, 0.05203, 0.8794, 0.05189, 0.8187, 0.3919, 0.7988, 0.3867, 0.8001, 0.36, 0.823, 0.3661, 0.2222, 0.4373, 0.2594, 0.4135, 0.2733, 0.4341, 0.2354, 0.4588, 0.3323, 0.0476, 0.3883, 0.0476, 0.3883, 0.07829, 0.3323, 0.07829, 0.2545, 0.4881, 0.2927, 0.463, 0.3015, 0.4765, 0.2632, 0.5018, 0.2445, 0.473, 0.2826, 0.4481, 0.2927, 0.463, 0.2545, 0.4881, 0.1088, 0.7777, 0.1578, 0.7936, 0.1004, 0.7857, 0.1771, 0.662, 0.1722, 0.6987, 0.1204, 0.7009, 0.1184, 0.6554, 0.9727, 0.7961, 0.9517, 0.7964, 0.9515, 0.776, 0.9725, 0.7756, 0.9109, 0.7967, 0.9106, 0.7762, 0.9515, 0.776, 0.9517, 0.7964, 0.1004, 0.7857, 0.07006, 0.7814, 0.05326, 0.7698, 0.1088, 0.7777, 0.9727, 0.7961, 0.9918, 0.804, 0.9517, 0.7964, 0.9515, 0.776, 0.9914, 0.7671, 0.9725, 0.7756, 0.7047, 0.06582, 0.7019, 0.03263, 0.722, 0.04037, 0.7251, 0.06558, 0.1204, 0.7009, 0.06399, 0.6933, 0.08793, 0.6516, 0.1184, 0.6554, 0.1088, 0.7777, 0.05326, 0.7698, 0.06399, 0.6933, 0.1204, 0.7009, 0.2733, 0.4341, 0.2932, 0.4208, 0.3026, 0.4348, 0.2826, 0.4481, 0.3358, 0.4557, 0.3215, 0.4631, 0.3127, 0.4496, 0.2826, 0.4481, 0.3026, 0.4348, 0.3127, 0.4496, 0.2927, 0.463, 0.2594, 0.4135, 0.2793, 0.4, 0.2932, 0.4208, 0.2733, 0.4341, 0.2927, 0.463, 0.3127, 0.4496, 0.3215, 0.4631, 0.3015, 0.4765, 0.3883, 0.0476, 0.4175, 0.04353, 0.4175, 0.07829, 0.3883, 0.07829, 0.3883, 0.0169, 0.4177, 0.0169, 0.4175, 0.04353, 0.3883, 0.0476, 0.8958, 0.8883, 0.9157, 0.8686, 0.9445, 0.8657, 0.967, 0.8634, 0.9893, 0.867, 0.9893, 0.8759, 0.9894, 0.9791, 0.9894, 0.99, 0.959, 0.9909, 0.9283, 0.9919, 0.8962, 0.9603, 0.5193, 0.5235, 0.5242, 0.495, 0.5346, 0.5101, 0.5323, 0.5148, 0.5193, 0.5235, 0.4967, 0.4934, 0.5242, 0.495, 0.5025, 0.5586, 0.4991, 0.5691, 0.4122, 0.4916, 0.4925, 0.4944, 0.4925, 0.4944, 0.5166, 0.5283, 0.5025, 0.5586, 0.4525, 0.3544, 0.4152, 0.394, 0.346, 0.3289, 0.3834, 0.2892, 0.5238, 0.3603, 0.4662, 0.3521, 0.4781, 0.2686, 0.5368, 0.2686, 0.9419, 0.6849, 0.9468, 0.6854, 0.9495, 0.6865, 0.9147, 0.6835, 0.5735, 0.4181, 0.5355, 0.3675, 0.6013, 0.318, 0.6486, 0.3616, 0.5679, 0.5201, 0.5672, 0.5176, 0.5659, 0.5054, 0.6053, 0.4223, 0.5659, 0.5054, 0.5645, 0.4821, 0.6053, 0.4223, 0.5544, 0.4975, 0.5517, 0.4897, 0.5621, 0.4825, 0.5629, 0.5025, 0.5489, 0.4985, 0.5464, 0.4922, 0.5509, 0.49, 0.5531, 0.4983, 0.5254, 0.4946, 0.5386, 0.4938, 0.5408, 0.5016, 0.5354, 0.5077, 0.5457, 0.4925, 0.5484, 0.4992, 0.5475, 0.5001, 0.5393, 0.4935, 0.5475, 0.5001, 0.5423, 0.5018, 0.5393, 0.4935, 0.6053, 0.4223, 0.5645, 0.4821, 0.5555, 0.4715, 0.5508, 0.431, 0.5355, 0.3675, 0.5735, 0.4181, 0.5508, 0.431, 0.5213, 0.3917, 0.5457, 0.4925, 0.5393, 0.4935, 0.5372, 0.4891, 0.5439, 0.4876, 0.4152, 0.394, 0.4525, 0.3544, 0.4766, 0.3854, 0.4475, 0.4162, 0.4662, 0.3521, 0.5238, 0.3603, 0.5213, 0.3917, 0.4766, 0.3854, 0.4925, 0.4944, 0.4122, 0.4916, 0.4475, 0.4162, 0.5037, 0.4737, 0.5621, 0.4825, 0.5517, 0.4897, 0.549, 0.4841, 0.5555, 0.4715, 0.5509, 0.49, 0.5464, 0.4922, 0.5439, 0.4876, 0.549, 0.4841, 0.9147, 0.6835, 0.9027, 0.6162, 0.913, 0.6199, 0.9419, 0.6849, 0.9147, 0.6835, 0.8931, 0.6486, 0.9027, 0.6162, 0.9425, 0.6359, 0.9559, 0.6511, 0.9468, 0.6854, 0.9419, 0.6849, 0.913, 0.6199, 0.9425, 0.6359, 0.9419, 0.6849, 0.9521, 0.6859, 0.9495, 0.6865, 0.9468, 0.6854, 0.9605, 0.6536, 0.9468, 0.6854, 0.9559, 0.6511, 0.9605, 0.6536, 0.9683, 0.6615, 0.9701, 0.6667, 0.9521, 0.6859, 0.9605, 0.6536, 0.9701, 0.6667, 0.971, 0.6677, 0.9641, 0.6841, 0.9521, 0.6859, 0.971, 0.6677, 0.9714, 0.6724, 0.9641, 0.6841, 0.5255, 0.4871, 0.5037, 0.4737, 0.5372, 0.4891, 0.5037, 0.4737, 0.5439, 0.4876, 0.5372, 0.4891, 0.5037, 0.4737, 0.4475, 0.4162, 0.5439, 0.4876, 0.4475, 0.4162, 0.549, 0.4841, 0.5439, 0.4876, 0.4475, 0.4162, 0.4766, 0.3854, 0.549, 0.4841, 0.4766, 0.3854, 0.5213, 0.3917, 0.549, 0.4841, 0.5213, 0.3917, 0.5555, 0.4715, 0.549, 0.4841, 0.5213, 0.3917, 0.5508, 0.431, 0.5555, 0.4715, 0.5386, 0.4938, 0.5254, 0.4946, 0.5255, 0.4871, 0.5372, 0.4891, 0.5242, 0.495, 0.4967, 0.4934, 0.5037, 0.4737, 0.5255, 0.4871, 0.7505, 0.4149, 0.8001, 0.36, 0.7988, 0.3867, 0.2434, 0.3944, 0.2096, 0.4155, 0.209, 0.41, 0.2388, 0.3933, 0.2096, 0.4155, 0.1973, 0.3956, 0.2016, 0.3967, 0.209, 0.41, 0.2302, 0.3745, 0.2434, 0.3944, 0.2388, 0.3933, 0.2308, 0.38, 0.8443, 0.2955, 0.823, 0.3661, 0.8001, 0.36, 0.8244, 0.2902, 0.8443, 0.2955, 0.8244, 0.2901, 0.8, 0.36, 0.8229, 0.3661, 0.7986, 0.3866, 0.8185, 0.3919, 0.8229, 0.3661, 0.8, 0.36, 0.8187, 0.3919, 0.823, 0.3661, 0.8593, 0.4304, 0.8, 0.36, 0.7503, 0.4147, 0.7986, 0.3866, 0.8229, 0.3661, 0.8185, 0.3919, 0.8591, 0.4304])
me_cube.materials.append(mat_shipmat)
me_cube.use_remesh_preserve_volume = False
me_cube.use_remesh_preserve_attributes = False
me_cube.use_mirror_vertex_groups = False
me_cube.update()

# ---- objects
ob_lamp_005 = bpy.data.objects.new('Lamp.005', light_lamp_005)
ob_lamp_004 = bpy.data.objects.new('Lamp.004', light_lamp_004)
ob_lamp_003 = bpy.data.objects.new('Lamp.003', light_lamp_003)
ob_lamp_002 = bpy.data.objects.new('Lamp.002', light_lamp_002)
ob_lamp_001 = bpy.data.objects.new('Lamp.001', light_lamp_001)
ob_shipgeo = bpy.data.objects.new('ShipGeo', me_cube)
ob_lamp = bpy.data.objects.new('Lamp', light_lamp)
ob_camera = bpy.data.objects.new('Camera', cam_camera)

# ---- transforms, parenting, visibility, modifiers, constraints
ob_lamp_005.location = (-18.61, 12.36, 9.855)
ob_lamp_005.rotation_euler = (0.6503, 0.05522, 1.866)
ob_lamp_005.lock_rotations_4d = False
ob_lamp_005.empty_display_type = 'ARROWS'
ob_lamp_005.color = (0.0, 0.0, 0.0, 0.0)
ob_lamp_005.lineart.crease_threshold = 0.0
ob_lamp_004.location = (24.13, 0.3799, 17.74)
ob_lamp_004.rotation_euler = (0.6503, 0.05522, 1.866)
ob_lamp_004.lock_rotations_4d = False
ob_lamp_004.empty_display_type = 'ARROWS'
ob_lamp_004.color = (0.0, 0.0, 0.0, 0.0)
ob_lamp_004.lineart.crease_threshold = 0.0
ob_lamp_003.location = (24.62, 0.4941, 17.06)
ob_lamp_003.rotation_euler = (0.6503, 0.05522, 1.866)
ob_lamp_003.lock_rotations_4d = False
ob_lamp_003.empty_display_type = 'ARROWS'
ob_lamp_003.color = (0.0, 0.0, 0.0, 0.0)
ob_lamp_003.lineart.crease_threshold = 0.0
ob_lamp_002.location = (23.79, 0.2717, 18.16)
ob_lamp_002.rotation_euler = (0.6503, 0.05522, 1.866)
ob_lamp_002.lock_rotations_4d = False
ob_lamp_002.empty_display_type = 'ARROWS'
ob_lamp_002.color = (0.0, 0.0, 0.0, 0.0)
ob_lamp_002.lineart.crease_threshold = 0.0
ob_lamp_001.location = (29.1, 3.808, 15.36)
ob_lamp_001.rotation_euler = (0.6503, 0.05522, 1.866)
ob_lamp_001.lock_rotations_4d = False
ob_lamp_001.empty_display_type = 'ARROWS'
ob_lamp_001.color = (0.0, 0.0, 0.0, 0.0)
ob_lamp_001.lineart.crease_threshold = 0.0
ob_shipgeo.location = (0.0, 0.0, 0.0)
ob_shipgeo.scale = (0.7488, 1.0, 1.0)
ob_shipgeo.lock_rotations_4d = False
ob_shipgeo.empty_display_type = 'ARROWS'
ob_shipgeo.lineart.crease_threshold = 0.0
ob_lamp.location = (29.35, 3.435, 14.14)
ob_lamp.rotation_euler = (0.6503, 0.05522, 1.866)
ob_lamp.lock_rotations_4d = False
ob_lamp.empty_display_type = 'ARROWS'
ob_lamp.color = (0.0, 0.0, 0.0, 0.0)
ob_lamp.lineart.crease_threshold = 0.0
ob_camera.location = (7.481, -6.508, 5.344)
ob_camera.rotation_euler = (1.109, 0.01082, 0.8149)
ob_camera.lock_rotations_4d = False
ob_camera.empty_display_type = 'ARROWS'
ob_camera.color = (0.0, 0.0, 0.0, 0.0)
ob_camera.display_type = 'WIRE'
ob_camera.lineart.crease_threshold = 0.0

# ---- collection membership
col_collection_1.objects.link(ob_lamp_005)
col_collection_1.objects.link(ob_lamp_004)
col_collection_1.objects.link(ob_lamp_003)
col_collection_1.objects.link(ob_lamp_002)
col_collection_1.objects.link(ob_lamp_001)
col_collection_1.objects.link(ob_shipgeo)
col_collection_1.objects.link(ob_lamp)
col_collection_1.objects.link(ob_camera)

# ---- scene / render settings (as saved in the file)
scene.camera = ob_camera
scene.frame_start = 1; scene.frame_end = 250; scene.frame_set(0)
scene.render.engine = 'BLENDER_EEVEE_NEXT'
scene.render.image_settings.color_mode = 'RGB'
scene.render.image_settings.compression = 90
scene.render.resolution_percentage = 50
scene.render.dither_intensity = 0.0
scene.render.bake_margin = 2
scene.render.bake_bias = 0.0
scene.cycles.use_denoising = False
scene.cycles.samples = 10
scene.cycles.sampling_pattern = 'TABULATED_SOBOL'
scene.cycles.light_sampling_threshold = 0.0
scene.cycles.use_adaptive_sampling = False
scene.cycles.use_light_tree = False
scene.cycles.blur_glossy = 0.0
scene.cycles.volume_bounces = 1
scene.cycles.pixel_filter_type = 'GAUSSIAN'
scene.cycles.sample_clamp_indirect = 0.0
scene.view_settings.view_transform = 'Standard'
bpy.context.view_layer.update()

